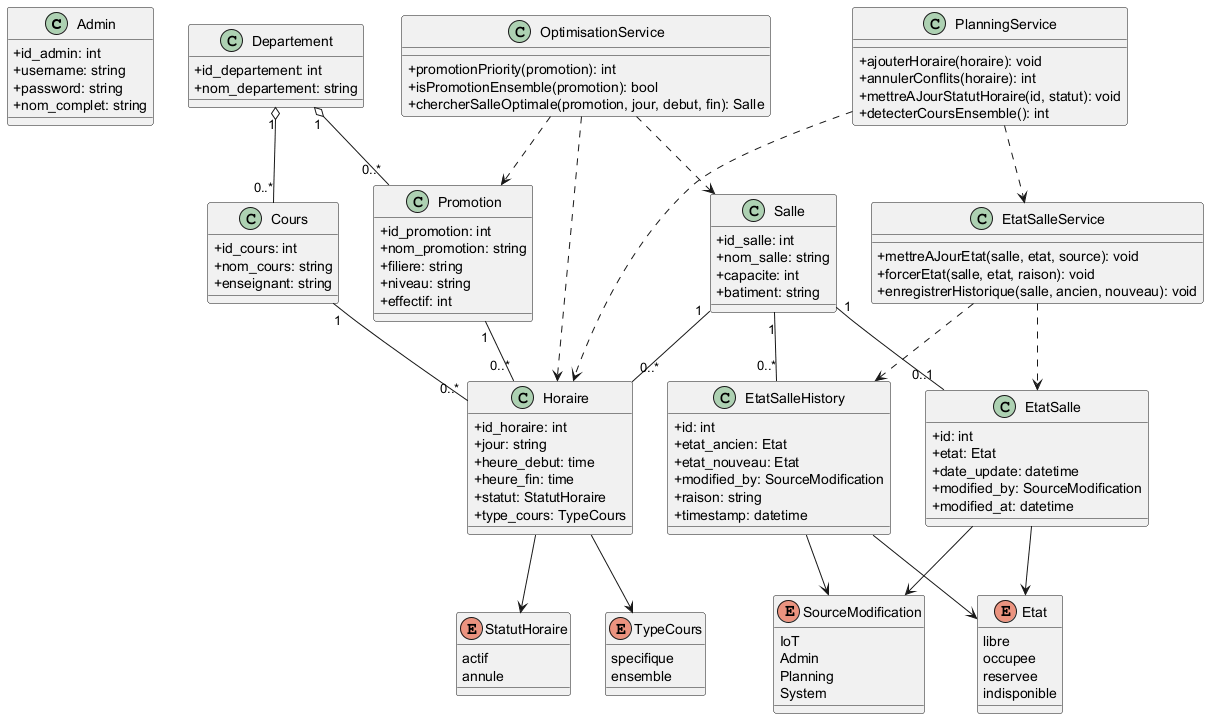

The diagram above was rendered by PlantUML. Its source (embedded in the PNG):
@startuml
skinparam classAttributeIconSize 0

class Admin {
  +id_admin: int
  +username: string
  +password: string
  +nom_complet: string
}

class Departement {
  +id_departement: int
  +nom_departement: string
}

class Promotion {
  +id_promotion: int
  +nom_promotion: string
  +filiere: string
  +niveau: string
  +effectif: int
}

class Cours {
  +id_cours: int
  +nom_cours: string
  +enseignant: string
}

class Salle {
  +id_salle: int
  +nom_salle: string
  +capacite: int
  +batiment: string
}

class Horaire {
  +id_horaire: int
  +jour: string
  +heure_debut: time
  +heure_fin: time
  +statut: StatutHoraire
  +type_cours: TypeCours
}

class EtatSalle {
  +id: int
  +etat: Etat
  +date_update: datetime
  +modified_by: SourceModification
  +modified_at: datetime
}

class EtatSalleHistory {
  +id: int
  +etat_ancien: Etat
  +etat_nouveau: Etat
  +modified_by: SourceModification
  +raison: string
  +timestamp: datetime
}

enum Etat {
  libre
  occupee
  reservee
  indisponible
}

enum StatutHoraire {
  actif
  annule
}

enum TypeCours {
  specifique
  ensemble
}

enum SourceModification {
  IoT
  Admin
  Planning
  System
}

class OptimisationService {
  +promotionPriority(promotion): int
  +isPromotionEnsemble(promotion): bool
  +chercherSalleOptimale(promotion, jour, debut, fin): Salle
}

class PlanningService {
  +ajouterHoraire(horaire): void
  +annulerConflits(horaire): int
  +mettreAJourStatutHoraire(id, statut): void
  +detecterCoursEnsemble(): int
}

class EtatSalleService {
  +mettreAJourEtat(salle, etat, source): void
  +forcerEtat(salle, etat, raison): void
  +enregistrerHistorique(salle, ancien, nouveau): void
}

Departement "1" o-- "0..*" Promotion
Departement "1" o-- "0..*" Cours
Promotion "1" -- "0..*" Horaire
Cours "1" -- "0..*" Horaire
Salle "1" -- "0..*" Horaire
Salle "1" -- "0..1" EtatSalle
Salle "1" -- "0..*" EtatSalleHistory

Horaire --> StatutHoraire
Horaire --> TypeCours
EtatSalle --> Etat
EtatSalle --> SourceModification
EtatSalleHistory --> Etat
EtatSalleHistory --> SourceModification

OptimisationService ..> Salle
OptimisationService ..> Promotion
OptimisationService ..> Horaire
PlanningService ..> Horaire
PlanningService ..> EtatSalleService
EtatSalleService ..> EtatSalle
EtatSalleService ..> EtatSalleHistory
@enduml